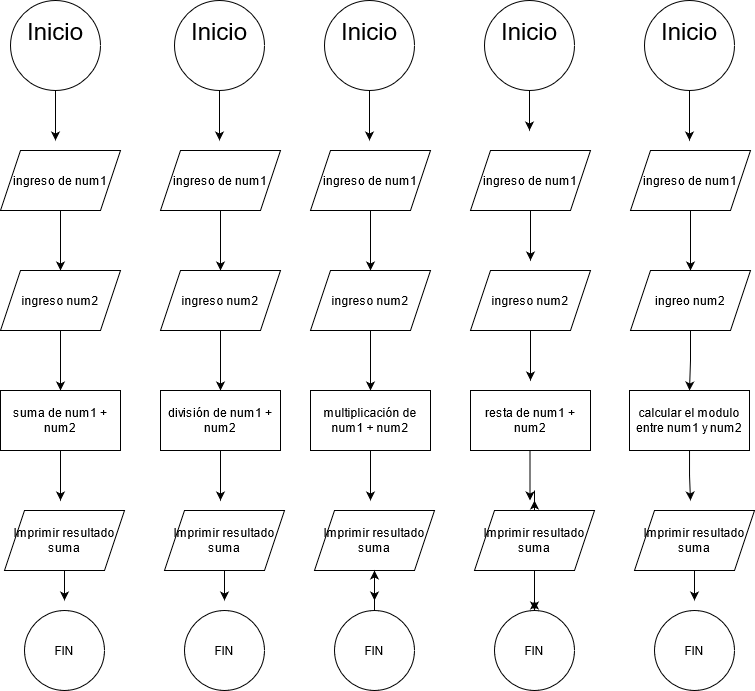

The diagram above was exported from draw.io. Its source (the exported page's mxGraphModel, read from the mxfile embedded in the PNG):
<mxGraphModel dx="496" dy="268" grid="1" gridSize="10" guides="1" tooltips="1" connect="1" arrows="1" fold="1" page="1" pageScale="1" pageWidth="827" pageHeight="1169" math="0" shadow="0">
  <root>
    <mxCell id="0" />
    <mxCell id="1" parent="0" />
    <mxCell id="BOy40TO9jOnAEMtshgMv-34" style="edgeStyle=orthogonalEdgeStyle;rounded=0;orthogonalLoop=1;jettySize=auto;html=1;exitX=0.5;exitY=1;exitDx=0;exitDy=0;strokeWidth=1;" edge="1" parent="1" source="BOy40TO9jOnAEMtshgMv-1">
      <mxGeometry relative="1" as="geometry">
        <mxPoint x="105" y="200" as="targetPoint" />
      </mxGeometry>
    </mxCell>
    <mxCell id="BOy40TO9jOnAEMtshgMv-1" value="&lt;div style=&quot;font-size: 24px&quot;&gt;&lt;font style=&quot;font-size: 24px&quot;&gt;Inicio&lt;/font&gt;&lt;/div&gt;&lt;div style=&quot;font-size: 24px&quot;&gt;&lt;font style=&quot;font-size: 24px&quot;&gt;&lt;br&gt;&lt;/font&gt;&lt;/div&gt;" style="ellipse;whiteSpace=wrap;html=1;aspect=fixed;strokeWidth=1;" vertex="1" parent="1">
      <mxGeometry x="60" y="60" width="90" height="90" as="geometry" />
    </mxCell>
    <mxCell id="BOy40TO9jOnAEMtshgMv-2" style="edgeStyle=orthogonalEdgeStyle;rounded=0;orthogonalLoop=1;jettySize=auto;html=1;exitX=0.5;exitY=1;exitDx=0;exitDy=0;" edge="1" parent="1" source="BOy40TO9jOnAEMtshgMv-1" target="BOy40TO9jOnAEMtshgMv-1">
      <mxGeometry relative="1" as="geometry" />
    </mxCell>
    <mxCell id="BOy40TO9jOnAEMtshgMv-12" style="edgeStyle=orthogonalEdgeStyle;rounded=0;orthogonalLoop=1;jettySize=auto;html=1;exitX=0.5;exitY=1;exitDx=0;exitDy=0;entryX=0.5;entryY=0;entryDx=0;entryDy=0;strokeWidth=1;" edge="1" parent="1" source="BOy40TO9jOnAEMtshgMv-6" target="BOy40TO9jOnAEMtshgMv-9">
      <mxGeometry relative="1" as="geometry" />
    </mxCell>
    <mxCell id="BOy40TO9jOnAEMtshgMv-6" value="ingreso de num1" style="shape=parallelogram;perimeter=parallelogramPerimeter;whiteSpace=wrap;html=1;fixedSize=1;" vertex="1" parent="1">
      <mxGeometry x="50" y="210" width="120" height="60" as="geometry" />
    </mxCell>
    <mxCell id="BOy40TO9jOnAEMtshgMv-16" style="edgeStyle=orthogonalEdgeStyle;rounded=0;orthogonalLoop=1;jettySize=auto;html=1;exitX=0.5;exitY=1;exitDx=0;exitDy=0;entryX=0.5;entryY=0;entryDx=0;entryDy=0;strokeWidth=1;" edge="1" parent="1" source="BOy40TO9jOnAEMtshgMv-9" target="BOy40TO9jOnAEMtshgMv-14">
      <mxGeometry relative="1" as="geometry" />
    </mxCell>
    <mxCell id="BOy40TO9jOnAEMtshgMv-9" value="ingreso num2" style="shape=parallelogram;perimeter=parallelogramPerimeter;whiteSpace=wrap;html=1;fixedSize=1;strokeWidth=1;" vertex="1" parent="1">
      <mxGeometry x="50" y="330" width="120" height="60" as="geometry" />
    </mxCell>
    <mxCell id="BOy40TO9jOnAEMtshgMv-15" style="edgeStyle=orthogonalEdgeStyle;rounded=0;orthogonalLoop=1;jettySize=auto;html=1;strokeWidth=1;" edge="1" parent="1" source="BOy40TO9jOnAEMtshgMv-14">
      <mxGeometry relative="1" as="geometry">
        <mxPoint x="110" y="560" as="targetPoint" />
      </mxGeometry>
    </mxCell>
    <mxCell id="BOy40TO9jOnAEMtshgMv-14" value="suma de num1 + num2" style="rounded=0;whiteSpace=wrap;html=1;strokeWidth=1;" vertex="1" parent="1">
      <mxGeometry x="50" y="450" width="120" height="60" as="geometry" />
    </mxCell>
    <mxCell id="BOy40TO9jOnAEMtshgMv-20" style="edgeStyle=orthogonalEdgeStyle;rounded=0;orthogonalLoop=1;jettySize=auto;html=1;exitX=0.5;exitY=1;exitDx=0;exitDy=0;strokeWidth=1;" edge="1" parent="1" source="BOy40TO9jOnAEMtshgMv-18">
      <mxGeometry relative="1" as="geometry">
        <mxPoint x="114" y="660" as="targetPoint" />
      </mxGeometry>
    </mxCell>
    <mxCell id="BOy40TO9jOnAEMtshgMv-18" value="Imprimir resultado suma" style="shape=parallelogram;perimeter=parallelogramPerimeter;whiteSpace=wrap;html=1;fixedSize=1;strokeWidth=1;" vertex="1" parent="1">
      <mxGeometry x="54" y="570" width="120" height="60" as="geometry" />
    </mxCell>
    <mxCell id="BOy40TO9jOnAEMtshgMv-19" value="FIN" style="ellipse;whiteSpace=wrap;html=1;aspect=fixed;strokeWidth=1;" vertex="1" parent="1">
      <mxGeometry x="74" y="670" width="80" height="80" as="geometry" />
    </mxCell>
    <mxCell id="BOy40TO9jOnAEMtshgMv-23" style="edgeStyle=orthogonalEdgeStyle;rounded=0;orthogonalLoop=1;jettySize=auto;html=1;exitX=0.5;exitY=1;exitDx=0;exitDy=0;" edge="1" parent="1">
      <mxGeometry relative="1" as="geometry">
        <mxPoint x="264" y="140" as="sourcePoint" />
        <mxPoint x="264" y="140" as="targetPoint" />
      </mxGeometry>
    </mxCell>
    <mxCell id="BOy40TO9jOnAEMtshgMv-24" style="edgeStyle=orthogonalEdgeStyle;rounded=0;orthogonalLoop=1;jettySize=auto;html=1;exitX=0.5;exitY=1;exitDx=0;exitDy=0;entryX=0.5;entryY=0;entryDx=0;entryDy=0;strokeWidth=1;" edge="1" parent="1" source="BOy40TO9jOnAEMtshgMv-25" target="BOy40TO9jOnAEMtshgMv-27">
      <mxGeometry relative="1" as="geometry" />
    </mxCell>
    <mxCell id="BOy40TO9jOnAEMtshgMv-25" value="ingreso de num1" style="shape=parallelogram;perimeter=parallelogramPerimeter;whiteSpace=wrap;html=1;fixedSize=1;" vertex="1" parent="1">
      <mxGeometry x="210" y="210" width="120" height="60" as="geometry" />
    </mxCell>
    <mxCell id="BOy40TO9jOnAEMtshgMv-26" style="edgeStyle=orthogonalEdgeStyle;rounded=0;orthogonalLoop=1;jettySize=auto;html=1;exitX=0.5;exitY=1;exitDx=0;exitDy=0;entryX=0.5;entryY=0;entryDx=0;entryDy=0;strokeWidth=1;" edge="1" parent="1" source="BOy40TO9jOnAEMtshgMv-27" target="BOy40TO9jOnAEMtshgMv-29">
      <mxGeometry relative="1" as="geometry" />
    </mxCell>
    <mxCell id="BOy40TO9jOnAEMtshgMv-27" value="ingreso num2" style="shape=parallelogram;perimeter=parallelogramPerimeter;whiteSpace=wrap;html=1;fixedSize=1;strokeWidth=1;" vertex="1" parent="1">
      <mxGeometry x="210" y="330" width="120" height="60" as="geometry" />
    </mxCell>
    <mxCell id="BOy40TO9jOnAEMtshgMv-28" style="edgeStyle=orthogonalEdgeStyle;rounded=0;orthogonalLoop=1;jettySize=auto;html=1;strokeWidth=1;" edge="1" parent="1" source="BOy40TO9jOnAEMtshgMv-29">
      <mxGeometry relative="1" as="geometry">
        <mxPoint x="270" y="560" as="targetPoint" />
      </mxGeometry>
    </mxCell>
    <mxCell id="BOy40TO9jOnAEMtshgMv-29" value="división de num1 + num2" style="rounded=0;whiteSpace=wrap;html=1;strokeWidth=1;" vertex="1" parent="1">
      <mxGeometry x="210" y="450" width="120" height="60" as="geometry" />
    </mxCell>
    <mxCell id="BOy40TO9jOnAEMtshgMv-30" style="edgeStyle=orthogonalEdgeStyle;rounded=0;orthogonalLoop=1;jettySize=auto;html=1;exitX=0.5;exitY=1;exitDx=0;exitDy=0;strokeWidth=1;" edge="1" parent="1" source="BOy40TO9jOnAEMtshgMv-31">
      <mxGeometry relative="1" as="geometry">
        <mxPoint x="274" y="660" as="targetPoint" />
      </mxGeometry>
    </mxCell>
    <mxCell id="BOy40TO9jOnAEMtshgMv-31" value="Imprimir resultado suma" style="shape=parallelogram;perimeter=parallelogramPerimeter;whiteSpace=wrap;html=1;fixedSize=1;strokeWidth=1;" vertex="1" parent="1">
      <mxGeometry x="214" y="570" width="120" height="60" as="geometry" />
    </mxCell>
    <mxCell id="BOy40TO9jOnAEMtshgMv-32" value="FIN" style="ellipse;whiteSpace=wrap;html=1;aspect=fixed;strokeWidth=1;" vertex="1" parent="1">
      <mxGeometry x="234" y="670" width="80" height="80" as="geometry" />
    </mxCell>
    <mxCell id="BOy40TO9jOnAEMtshgMv-37" style="edgeStyle=orthogonalEdgeStyle;rounded=0;orthogonalLoop=1;jettySize=auto;html=1;strokeWidth=1;" edge="1" parent="1" source="BOy40TO9jOnAEMtshgMv-35">
      <mxGeometry relative="1" as="geometry">
        <mxPoint x="269" y="200" as="targetPoint" />
      </mxGeometry>
    </mxCell>
    <mxCell id="BOy40TO9jOnAEMtshgMv-35" value="&lt;div style=&quot;font-size: 24px&quot;&gt;&lt;font style=&quot;font-size: 24px&quot;&gt;Inicio&lt;/font&gt;&lt;/div&gt;&lt;div style=&quot;font-size: 24px&quot;&gt;&lt;font style=&quot;font-size: 24px&quot;&gt;&lt;br&gt;&lt;/font&gt;&lt;/div&gt;" style="ellipse;whiteSpace=wrap;html=1;aspect=fixed;strokeWidth=1;" vertex="1" parent="1">
      <mxGeometry x="224" y="60" width="90" height="90" as="geometry" />
    </mxCell>
    <mxCell id="BOy40TO9jOnAEMtshgMv-36" style="edgeStyle=orthogonalEdgeStyle;rounded=0;orthogonalLoop=1;jettySize=auto;html=1;exitX=0.5;exitY=1;exitDx=0;exitDy=0;" edge="1" parent="1" source="BOy40TO9jOnAEMtshgMv-35" target="BOy40TO9jOnAEMtshgMv-35">
      <mxGeometry relative="1" as="geometry" />
    </mxCell>
    <mxCell id="BOy40TO9jOnAEMtshgMv-48" style="edgeStyle=orthogonalEdgeStyle;rounded=0;orthogonalLoop=1;jettySize=auto;html=1;exitX=0.5;exitY=1;exitDx=0;exitDy=0;" edge="1" parent="1">
      <mxGeometry relative="1" as="geometry">
        <mxPoint x="414" y="140" as="sourcePoint" />
        <mxPoint x="414" y="140" as="targetPoint" />
      </mxGeometry>
    </mxCell>
    <mxCell id="BOy40TO9jOnAEMtshgMv-49" style="edgeStyle=orthogonalEdgeStyle;rounded=0;orthogonalLoop=1;jettySize=auto;html=1;exitX=0.5;exitY=1;exitDx=0;exitDy=0;entryX=0.5;entryY=0;entryDx=0;entryDy=0;strokeWidth=1;" edge="1" parent="1" source="BOy40TO9jOnAEMtshgMv-50" target="BOy40TO9jOnAEMtshgMv-52">
      <mxGeometry relative="1" as="geometry" />
    </mxCell>
    <mxCell id="BOy40TO9jOnAEMtshgMv-50" value="ingreso de num1" style="shape=parallelogram;perimeter=parallelogramPerimeter;whiteSpace=wrap;html=1;fixedSize=1;" vertex="1" parent="1">
      <mxGeometry x="360" y="210" width="120" height="60" as="geometry" />
    </mxCell>
    <mxCell id="BOy40TO9jOnAEMtshgMv-51" style="edgeStyle=orthogonalEdgeStyle;rounded=0;orthogonalLoop=1;jettySize=auto;html=1;exitX=0.5;exitY=1;exitDx=0;exitDy=0;entryX=0.5;entryY=0;entryDx=0;entryDy=0;strokeWidth=1;" edge="1" parent="1" source="BOy40TO9jOnAEMtshgMv-52" target="BOy40TO9jOnAEMtshgMv-54">
      <mxGeometry relative="1" as="geometry" />
    </mxCell>
    <mxCell id="BOy40TO9jOnAEMtshgMv-52" value="ingreso num2" style="shape=parallelogram;perimeter=parallelogramPerimeter;whiteSpace=wrap;html=1;fixedSize=1;strokeWidth=1;" vertex="1" parent="1">
      <mxGeometry x="360" y="330" width="120" height="60" as="geometry" />
    </mxCell>
    <mxCell id="BOy40TO9jOnAEMtshgMv-53" style="edgeStyle=orthogonalEdgeStyle;rounded=0;orthogonalLoop=1;jettySize=auto;html=1;strokeWidth=1;" edge="1" parent="1" source="BOy40TO9jOnAEMtshgMv-54">
      <mxGeometry relative="1" as="geometry">
        <mxPoint x="420" y="560" as="targetPoint" />
      </mxGeometry>
    </mxCell>
    <mxCell id="BOy40TO9jOnAEMtshgMv-54" value="multiplicación de num1 + num2" style="rounded=0;whiteSpace=wrap;html=1;strokeWidth=1;" vertex="1" parent="1">
      <mxGeometry x="360" y="450" width="120" height="60" as="geometry" />
    </mxCell>
    <mxCell id="BOy40TO9jOnAEMtshgMv-55" style="edgeStyle=orthogonalEdgeStyle;rounded=0;orthogonalLoop=1;jettySize=auto;html=1;exitX=0.5;exitY=1;exitDx=0;exitDy=0;strokeWidth=1;" edge="1" parent="1" source="BOy40TO9jOnAEMtshgMv-56">
      <mxGeometry relative="1" as="geometry">
        <mxPoint x="424" y="660" as="targetPoint" />
      </mxGeometry>
    </mxCell>
    <mxCell id="BOy40TO9jOnAEMtshgMv-56" value="Imprimir resultado suma" style="shape=parallelogram;perimeter=parallelogramPerimeter;whiteSpace=wrap;html=1;fixedSize=1;strokeWidth=1;" vertex="1" parent="1">
      <mxGeometry x="364" y="570" width="120" height="60" as="geometry" />
    </mxCell>
    <mxCell id="BOy40TO9jOnAEMtshgMv-89" value="" style="edgeStyle=orthogonalEdgeStyle;rounded=0;orthogonalLoop=1;jettySize=auto;html=1;strokeWidth=1;" edge="1" parent="1" source="BOy40TO9jOnAEMtshgMv-57" target="BOy40TO9jOnAEMtshgMv-56">
      <mxGeometry relative="1" as="geometry" />
    </mxCell>
    <mxCell id="BOy40TO9jOnAEMtshgMv-57" value="FIN" style="ellipse;whiteSpace=wrap;html=1;aspect=fixed;strokeWidth=1;" vertex="1" parent="1">
      <mxGeometry x="384" y="670" width="80" height="80" as="geometry" />
    </mxCell>
    <mxCell id="BOy40TO9jOnAEMtshgMv-58" style="edgeStyle=orthogonalEdgeStyle;rounded=0;orthogonalLoop=1;jettySize=auto;html=1;strokeWidth=1;" edge="1" parent="1" source="BOy40TO9jOnAEMtshgMv-59">
      <mxGeometry relative="1" as="geometry">
        <mxPoint x="419" y="200" as="targetPoint" />
      </mxGeometry>
    </mxCell>
    <mxCell id="BOy40TO9jOnAEMtshgMv-59" value="&lt;div style=&quot;font-size: 24px&quot;&gt;&lt;font style=&quot;font-size: 24px&quot;&gt;Inicio&lt;/font&gt;&lt;/div&gt;&lt;div style=&quot;font-size: 24px&quot;&gt;&lt;font style=&quot;font-size: 24px&quot;&gt;&lt;br&gt;&lt;/font&gt;&lt;/div&gt;" style="ellipse;whiteSpace=wrap;html=1;aspect=fixed;strokeWidth=1;" vertex="1" parent="1">
      <mxGeometry x="374" y="60" width="90" height="90" as="geometry" />
    </mxCell>
    <mxCell id="BOy40TO9jOnAEMtshgMv-60" style="edgeStyle=orthogonalEdgeStyle;rounded=0;orthogonalLoop=1;jettySize=auto;html=1;exitX=0.5;exitY=1;exitDx=0;exitDy=0;" edge="1" parent="1" source="BOy40TO9jOnAEMtshgMv-59" target="BOy40TO9jOnAEMtshgMv-59">
      <mxGeometry relative="1" as="geometry" />
    </mxCell>
    <mxCell id="BOy40TO9jOnAEMtshgMv-61" style="edgeStyle=orthogonalEdgeStyle;rounded=0;orthogonalLoop=1;jettySize=auto;html=1;exitX=0.5;exitY=1;exitDx=0;exitDy=0;" edge="1" parent="1">
      <mxGeometry relative="1" as="geometry">
        <mxPoint x="574" y="130" as="sourcePoint" />
        <mxPoint x="574" y="130" as="targetPoint" />
      </mxGeometry>
    </mxCell>
    <mxCell id="BOy40TO9jOnAEMtshgMv-62" style="edgeStyle=orthogonalEdgeStyle;rounded=0;orthogonalLoop=1;jettySize=auto;html=1;entryX=0.5;entryY=0;entryDx=0;entryDy=0;strokeWidth=1;" edge="1" parent="1" source="BOy40TO9jOnAEMtshgMv-63">
      <mxGeometry relative="1" as="geometry">
        <mxPoint x="580" y="260" as="sourcePoint" />
        <mxPoint x="580" y="320" as="targetPoint" />
      </mxGeometry>
    </mxCell>
    <mxCell id="BOy40TO9jOnAEMtshgMv-63" value="ingreso de num1" style="shape=parallelogram;perimeter=parallelogramPerimeter;whiteSpace=wrap;html=1;fixedSize=1;" vertex="1" parent="1">
      <mxGeometry x="520" y="210" width="120" height="60" as="geometry" />
    </mxCell>
    <mxCell id="BOy40TO9jOnAEMtshgMv-64" style="edgeStyle=orthogonalEdgeStyle;rounded=0;orthogonalLoop=1;jettySize=auto;html=1;exitX=0.5;exitY=1;exitDx=0;exitDy=0;entryX=0.5;entryY=0;entryDx=0;entryDy=0;strokeWidth=1;" edge="1" parent="1">
      <mxGeometry relative="1" as="geometry">
        <mxPoint x="580" y="380" as="sourcePoint" />
        <mxPoint x="580" y="440" as="targetPoint" />
        <Array as="points">
          <mxPoint x="580" y="395" />
          <mxPoint x="580" y="395" />
        </Array>
      </mxGeometry>
    </mxCell>
    <mxCell id="BOy40TO9jOnAEMtshgMv-65" value="ingreso num2" style="shape=parallelogram;perimeter=parallelogramPerimeter;whiteSpace=wrap;html=1;fixedSize=1;strokeWidth=1;" vertex="1" parent="1">
      <mxGeometry x="520" y="330" width="120" height="60" as="geometry" />
    </mxCell>
    <mxCell id="BOy40TO9jOnAEMtshgMv-66" style="edgeStyle=orthogonalEdgeStyle;rounded=0;orthogonalLoop=1;jettySize=auto;html=1;strokeWidth=1;" edge="1" parent="1">
      <mxGeometry relative="1" as="geometry">
        <mxPoint x="579.5" y="560" as="targetPoint" />
        <mxPoint x="579.5" y="510" as="sourcePoint" />
      </mxGeometry>
    </mxCell>
    <mxCell id="BOy40TO9jOnAEMtshgMv-67" value="resta de num1 + num2" style="rounded=0;whiteSpace=wrap;html=1;strokeWidth=1;" vertex="1" parent="1">
      <mxGeometry x="520" y="450" width="120" height="60" as="geometry" />
    </mxCell>
    <mxCell id="BOy40TO9jOnAEMtshgMv-68" style="edgeStyle=orthogonalEdgeStyle;rounded=0;orthogonalLoop=1;jettySize=auto;html=1;exitX=0.5;exitY=1;exitDx=0;exitDy=0;strokeWidth=1;entryX=0.5;entryY=0;entryDx=0;entryDy=0;" edge="1" parent="1" source="BOy40TO9jOnAEMtshgMv-69" target="BOy40TO9jOnAEMtshgMv-70">
      <mxGeometry relative="1" as="geometry">
        <mxPoint x="584" y="650" as="targetPoint" />
      </mxGeometry>
    </mxCell>
    <mxCell id="BOy40TO9jOnAEMtshgMv-87" style="edgeStyle=orthogonalEdgeStyle;rounded=0;orthogonalLoop=1;jettySize=auto;html=1;strokeWidth=1;" edge="1" parent="1" source="BOy40TO9jOnAEMtshgMv-69">
      <mxGeometry relative="1" as="geometry">
        <mxPoint x="584" y="560" as="targetPoint" />
      </mxGeometry>
    </mxCell>
    <mxCell id="BOy40TO9jOnAEMtshgMv-69" value="Imprimir resultado suma" style="shape=parallelogram;perimeter=parallelogramPerimeter;whiteSpace=wrap;html=1;fixedSize=1;strokeWidth=1;" vertex="1" parent="1">
      <mxGeometry x="524" y="570" width="120" height="60" as="geometry" />
    </mxCell>
    <mxCell id="BOy40TO9jOnAEMtshgMv-90" style="edgeStyle=orthogonalEdgeStyle;rounded=0;orthogonalLoop=1;jettySize=auto;html=1;exitX=0.5;exitY=0;exitDx=0;exitDy=0;strokeWidth=1;" edge="1" parent="1" source="BOy40TO9jOnAEMtshgMv-70">
      <mxGeometry relative="1" as="geometry">
        <mxPoint x="584" y="660" as="targetPoint" />
      </mxGeometry>
    </mxCell>
    <mxCell id="BOy40TO9jOnAEMtshgMv-70" value="FIN" style="ellipse;whiteSpace=wrap;html=1;aspect=fixed;strokeWidth=1;" vertex="1" parent="1">
      <mxGeometry x="544" y="670" width="80" height="80" as="geometry" />
    </mxCell>
    <mxCell id="BOy40TO9jOnAEMtshgMv-71" style="edgeStyle=orthogonalEdgeStyle;rounded=0;orthogonalLoop=1;jettySize=auto;html=1;strokeWidth=1;" edge="1" parent="1">
      <mxGeometry relative="1" as="geometry">
        <mxPoint x="579" y="190" as="targetPoint" />
        <mxPoint x="579" y="140" as="sourcePoint" />
      </mxGeometry>
    </mxCell>
    <mxCell id="BOy40TO9jOnAEMtshgMv-72" value="&lt;div style=&quot;font-size: 24px&quot;&gt;&lt;font style=&quot;font-size: 24px&quot;&gt;Inicio&lt;/font&gt;&lt;/div&gt;&lt;div style=&quot;font-size: 24px&quot;&gt;&lt;font style=&quot;font-size: 24px&quot;&gt;&lt;br&gt;&lt;/font&gt;&lt;/div&gt;" style="ellipse;whiteSpace=wrap;html=1;aspect=fixed;strokeWidth=1;" vertex="1" parent="1">
      <mxGeometry x="534" y="60" width="90" height="90" as="geometry" />
    </mxCell>
    <mxCell id="BOy40TO9jOnAEMtshgMv-73" style="edgeStyle=orthogonalEdgeStyle;rounded=0;orthogonalLoop=1;jettySize=auto;html=1;exitX=0.5;exitY=1;exitDx=0;exitDy=0;" edge="1" parent="1">
      <mxGeometry relative="1" as="geometry">
        <mxPoint x="579" y="140" as="sourcePoint" />
        <mxPoint x="579" y="140" as="targetPoint" />
      </mxGeometry>
    </mxCell>
    <mxCell id="BOy40TO9jOnAEMtshgMv-74" style="edgeStyle=orthogonalEdgeStyle;rounded=0;orthogonalLoop=1;jettySize=auto;html=1;exitX=0.5;exitY=1;exitDx=0;exitDy=0;" edge="1" parent="1">
      <mxGeometry relative="1" as="geometry">
        <mxPoint x="734" y="140" as="sourcePoint" />
        <mxPoint x="734" y="140" as="targetPoint" />
      </mxGeometry>
    </mxCell>
    <mxCell id="BOy40TO9jOnAEMtshgMv-75" style="edgeStyle=orthogonalEdgeStyle;rounded=0;orthogonalLoop=1;jettySize=auto;html=1;exitX=0.5;exitY=1;exitDx=0;exitDy=0;entryX=0.5;entryY=0;entryDx=0;entryDy=0;strokeWidth=1;" edge="1" parent="1" source="BOy40TO9jOnAEMtshgMv-76" target="BOy40TO9jOnAEMtshgMv-78">
      <mxGeometry relative="1" as="geometry" />
    </mxCell>
    <mxCell id="BOy40TO9jOnAEMtshgMv-76" value="ingreso de num1" style="shape=parallelogram;perimeter=parallelogramPerimeter;whiteSpace=wrap;html=1;fixedSize=1;" vertex="1" parent="1">
      <mxGeometry x="680" y="210" width="120" height="60" as="geometry" />
    </mxCell>
    <mxCell id="BOy40TO9jOnAEMtshgMv-77" style="edgeStyle=orthogonalEdgeStyle;rounded=0;orthogonalLoop=1;jettySize=auto;html=1;exitX=0.5;exitY=1;exitDx=0;exitDy=0;entryX=0.5;entryY=0;entryDx=0;entryDy=0;strokeWidth=1;" edge="1" parent="1" source="BOy40TO9jOnAEMtshgMv-78" target="BOy40TO9jOnAEMtshgMv-80">
      <mxGeometry relative="1" as="geometry" />
    </mxCell>
    <mxCell id="BOy40TO9jOnAEMtshgMv-78" value="ingreo num2" style="shape=parallelogram;perimeter=parallelogramPerimeter;whiteSpace=wrap;html=1;fixedSize=1;strokeWidth=1;" vertex="1" parent="1">
      <mxGeometry x="680" y="330" width="120" height="60" as="geometry" />
    </mxCell>
    <mxCell id="BOy40TO9jOnAEMtshgMv-79" style="edgeStyle=orthogonalEdgeStyle;rounded=0;orthogonalLoop=1;jettySize=auto;html=1;strokeWidth=1;" edge="1" parent="1" source="BOy40TO9jOnAEMtshgMv-80">
      <mxGeometry relative="1" as="geometry">
        <mxPoint x="740" y="560" as="targetPoint" />
      </mxGeometry>
    </mxCell>
    <mxCell id="BOy40TO9jOnAEMtshgMv-80" value="calcular el modulo entre num1 y num2" style="rounded=0;whiteSpace=wrap;html=1;strokeWidth=1;" vertex="1" parent="1">
      <mxGeometry x="679" y="450" width="120" height="60" as="geometry" />
    </mxCell>
    <mxCell id="BOy40TO9jOnAEMtshgMv-81" style="edgeStyle=orthogonalEdgeStyle;rounded=0;orthogonalLoop=1;jettySize=auto;html=1;exitX=0.5;exitY=1;exitDx=0;exitDy=0;strokeWidth=1;" edge="1" parent="1" source="BOy40TO9jOnAEMtshgMv-82">
      <mxGeometry relative="1" as="geometry">
        <mxPoint x="744" y="660" as="targetPoint" />
      </mxGeometry>
    </mxCell>
    <mxCell id="BOy40TO9jOnAEMtshgMv-82" value="Imprimir resultado suma" style="shape=parallelogram;perimeter=parallelogramPerimeter;whiteSpace=wrap;html=1;fixedSize=1;strokeWidth=1;" vertex="1" parent="1">
      <mxGeometry x="684" y="570" width="120" height="60" as="geometry" />
    </mxCell>
    <mxCell id="BOy40TO9jOnAEMtshgMv-83" value="FIN" style="ellipse;whiteSpace=wrap;html=1;aspect=fixed;strokeWidth=1;" vertex="1" parent="1">
      <mxGeometry x="704" y="670" width="80" height="80" as="geometry" />
    </mxCell>
    <mxCell id="BOy40TO9jOnAEMtshgMv-84" style="edgeStyle=orthogonalEdgeStyle;rounded=0;orthogonalLoop=1;jettySize=auto;html=1;strokeWidth=1;" edge="1" parent="1" source="BOy40TO9jOnAEMtshgMv-85">
      <mxGeometry relative="1" as="geometry">
        <mxPoint x="739" y="200" as="targetPoint" />
      </mxGeometry>
    </mxCell>
    <mxCell id="BOy40TO9jOnAEMtshgMv-85" value="&lt;div style=&quot;font-size: 24px&quot;&gt;&lt;font style=&quot;font-size: 24px&quot;&gt;Inicio&lt;/font&gt;&lt;/div&gt;&lt;div style=&quot;font-size: 24px&quot;&gt;&lt;font style=&quot;font-size: 24px&quot;&gt;&lt;br&gt;&lt;/font&gt;&lt;/div&gt;" style="ellipse;whiteSpace=wrap;html=1;aspect=fixed;strokeWidth=1;" vertex="1" parent="1">
      <mxGeometry x="694" y="60" width="90" height="90" as="geometry" />
    </mxCell>
    <mxCell id="BOy40TO9jOnAEMtshgMv-86" style="edgeStyle=orthogonalEdgeStyle;rounded=0;orthogonalLoop=1;jettySize=auto;html=1;exitX=0.5;exitY=1;exitDx=0;exitDy=0;" edge="1" parent="1" source="BOy40TO9jOnAEMtshgMv-85" target="BOy40TO9jOnAEMtshgMv-85">
      <mxGeometry relative="1" as="geometry" />
    </mxCell>
  </root>
</mxGraphModel>